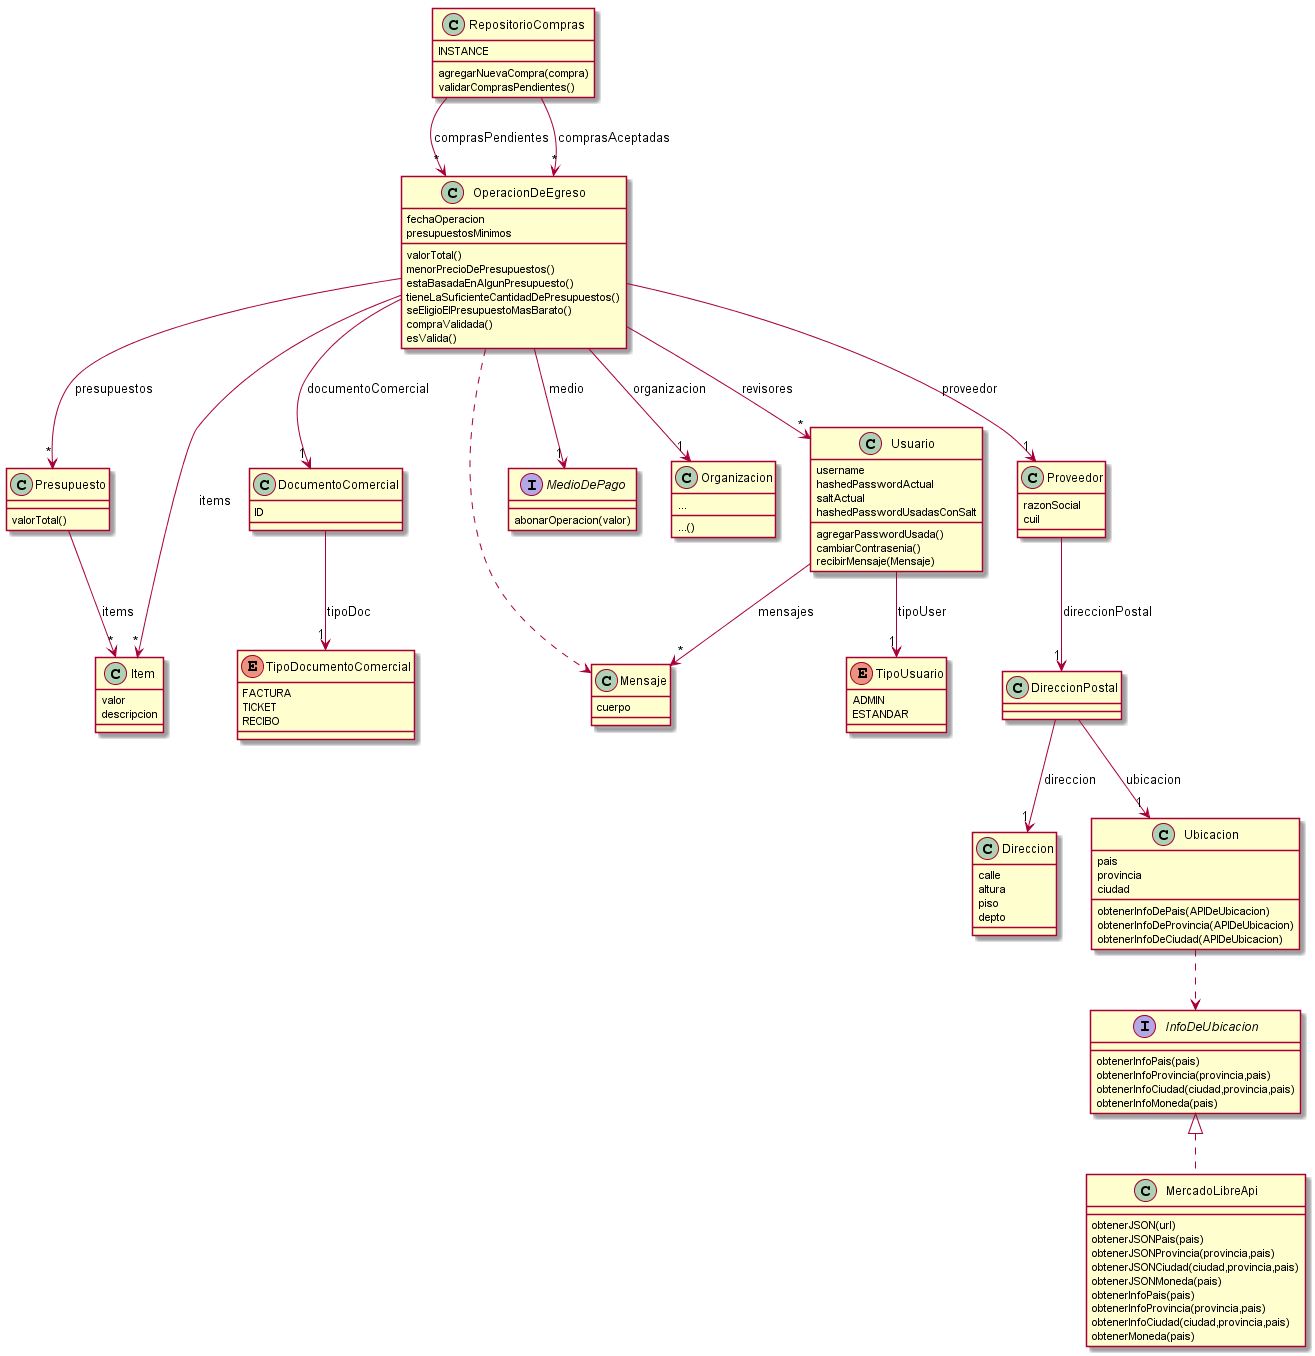

The diagram above was rendered by PlantUML. Its source (embedded in the PNG):
@startuml
class OperacionDeEgreso{
fechaOperacion
presupuestosMinimos
valorTotal()
menorPrecioDePresupuestos()
estaBasadaEnAlgunPresupuesto()
tieneLaSuficienteCantidadDePresupuestos() 
seEligioElPresupuestoMasBarato()
compraValidada()
esValida() 
}
class Presupuesto{
valorTotal()
}
class Item{
valor
descripcion
}
class DocumentoComercial{
ID
}
enum TipoDocumentoComercial{
FACTURA
TICKET
RECIBO
}
class Mensaje{
cuerpo
}
interface MedioDePago{
abonarOperacion(valor)
}
class Organizacion{
...
...()
}
class Usuario{
username
hashedPasswordActual
saltActual
hashedPasswordUsadasConSalt
agregarPasswordUsada()
cambiarContrasenia()
recibirMensaje(Mensaje)
}
enum TipoUsuario{
ADMIN
ESTANDAR
}

class Proveedor{
razonSocial
cuil
}

class DireccionPostal{
}

interface InfoDeUbicacion{
obtenerInfoPais(pais)
obtenerInfoProvincia(provincia,pais)
obtenerInfoCiudad(ciudad,provincia,pais)
obtenerInfoMoneda(pais)
}

class MercadoLibreApi{
obtenerJSON(url)
obtenerJSONPais(pais)
obtenerJSONProvincia(provincia,pais)
obtenerJSONCiudad(ciudad,provincia,pais)
obtenerJSONMoneda(pais)
obtenerInfoPais(pais)
obtenerInfoProvincia(provincia,pais)
obtenerInfoCiudad(ciudad,provincia,pais)
obtenerMoneda(pais)
}

class RepositorioCompras{
INSTANCE
agregarNuevaCompra(compra)
validarComprasPendientes()
}

class Direccion{
calle
altura
piso
depto
}

class Ubicacion{
pais
provincia
ciudad
obtenerInfoDePais(APIDeUbicacion)
obtenerInfoDeProvincia(APIDeUbicacion)
obtenerInfoDeCiudad(APIDeUbicacion)
}

OperacionDeEgreso ..> Mensaje
OperacionDeEgreso --> "*" Item: items
OperacionDeEgreso --> "1" DocumentoComercial: documentoComercial
OperacionDeEgreso -->"1" MedioDePago: medio  
OperacionDeEgreso --> "1" Organizacion: organizacion
OperacionDeEgreso --> "1" Proveedor: proveedor
OperacionDeEgreso --> "*" Presupuesto: presupuestos
OperacionDeEgreso --> "*" Usuario: revisores
Presupuesto --> "*" Item: items
DocumentoComercial --> "1" TipoDocumentoComercial: tipoDoc 
Usuario --> "*" Mensaje: mensajes
Usuario --> "1" TipoUsuario: tipoUser
Proveedor --> "1" DireccionPostal: direccionPostal
InfoDeUbicacion <|.. MercadoLibreApi 
DireccionPostal --> "1" Direccion: direccion
DireccionPostal --> "1" Ubicacion: ubicacion
Ubicacion ..> InfoDeUbicacion
RepositorioCompras --> "*" OperacionDeEgreso: comprasPendientes
RepositorioCompras --> "*" OperacionDeEgreso: comprasAceptadas
@enduml